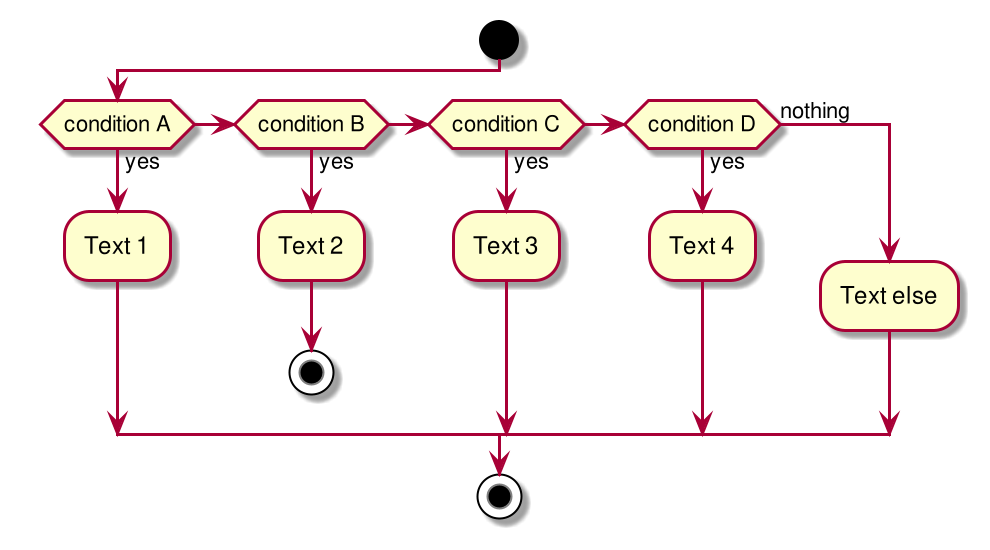

The diagram above was rendered by PlantUML. Its source (embedded in the PNG):
@startuml
scale 2.0
start
if (condition A) then (yes)
  :Text 1;
elseif (condition B) then (yes)
  :Text 2;
  stop
elseif (condition C) then (yes)
  :Text 3;
elseif (condition D) then (yes)
  :Text 4;
else (nothing)
  :Text else;
endif
stop
@enduml